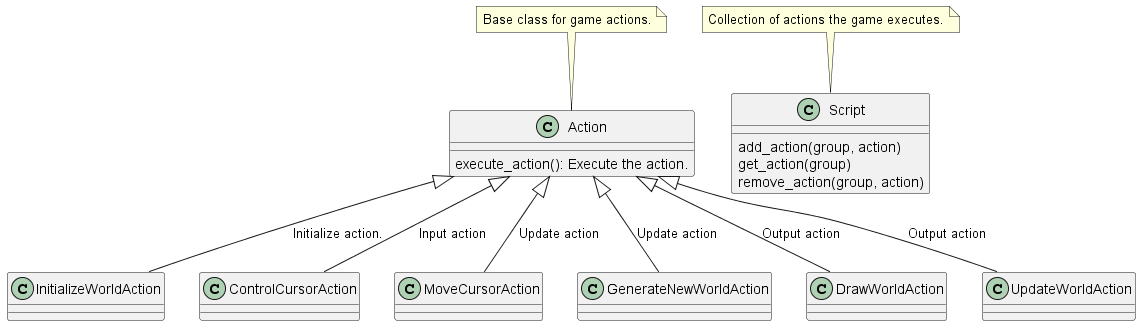

The diagram above was rendered by PlantUML. Its source (embedded in the PNG):
@startuml Action-Class

class Action {
    execute_action(): Execute the action.
}
note top: Base class for game actions.

Action <|-- InitializeWorldAction:  Initialize action.
Action  <|-- ControlCursorAction: Input action
Action <|-- MoveCursorAction: Update action
Action <|-- GenerateNewWorldAction: Update action
Action <|-- DrawWorldAction: Output action
Action <|-- UpdateWorldAction: Output action

class Script {
    add_action(group, action)
    get_action(group)
    remove_action(group, action)
}
note top: Collection of actions the game executes.

@enduml